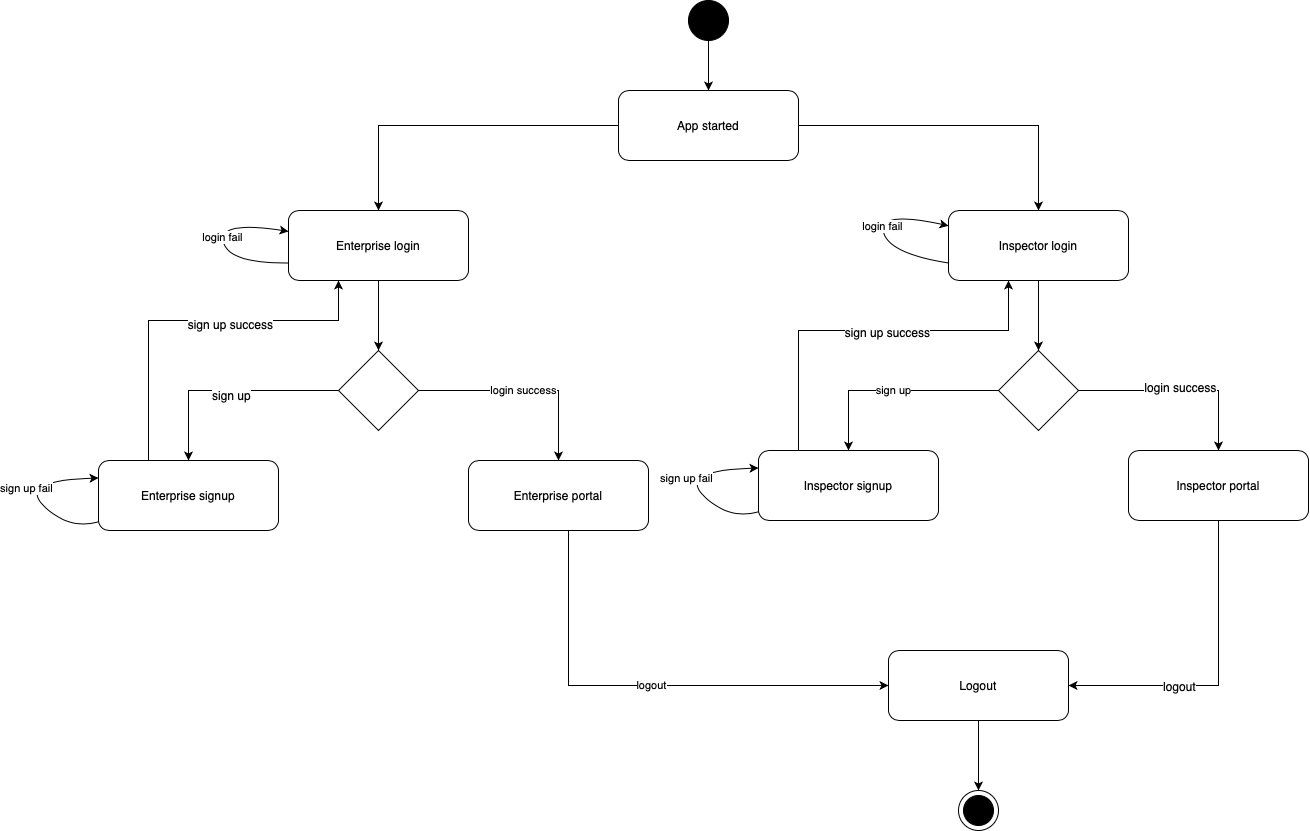

The diagram above was exported from draw.io. Its source (the exported page's mxGraphModel, read from the mxfile embedded in the PNG):
<mxGraphModel dx="946" dy="1831" grid="1" gridSize="10" guides="1" tooltips="1" connect="1" arrows="1" fold="1" page="1" pageScale="1" pageWidth="827" pageHeight="1169" math="0" shadow="0">
  <root>
    <mxCell id="0" />
    <mxCell id="1" parent="0" />
    <mxCell id="jFuhPwAVuafARWKCPNou-34" style="edgeStyle=orthogonalEdgeStyle;rounded=0;orthogonalLoop=1;jettySize=auto;html=1;" parent="1" source="jFuhPwAVuafARWKCPNou-1" target="jFuhPwAVuafARWKCPNou-6" edge="1">
      <mxGeometry relative="1" as="geometry" />
    </mxCell>
    <mxCell id="jFuhPwAVuafARWKCPNou-1" value="" style="shape=ellipse;html=1;fillColor=#000000;fontSize=18;fontColor=#ffffff;" parent="1" vertex="1">
      <mxGeometry x="820" y="-1060" width="40" height="40" as="geometry" />
    </mxCell>
    <mxCell id="jFuhPwAVuafARWKCPNou-52" style="edgeStyle=orthogonalEdgeStyle;rounded=0;orthogonalLoop=1;jettySize=auto;html=1;" parent="1" source="jFuhPwAVuafARWKCPNou-5" target="jFuhPwAVuafARWKCPNou-51" edge="1">
      <mxGeometry relative="1" as="geometry" />
    </mxCell>
    <mxCell id="jFuhPwAVuafARWKCPNou-5" value="Enterprise login" style="shape=rect;rounded=1;html=1;whiteSpace=wrap;align=center;" parent="1" vertex="1">
      <mxGeometry x="420" y="-850" width="180" height="70" as="geometry" />
    </mxCell>
    <mxCell id="jFuhPwAVuafARWKCPNou-33" style="edgeStyle=orthogonalEdgeStyle;rounded=0;orthogonalLoop=1;jettySize=auto;html=1;" parent="1" source="jFuhPwAVuafARWKCPNou-6" target="jFuhPwAVuafARWKCPNou-5" edge="1">
      <mxGeometry relative="1" as="geometry" />
    </mxCell>
    <mxCell id="jFuhPwAVuafARWKCPNou-44" style="edgeStyle=orthogonalEdgeStyle;rounded=0;orthogonalLoop=1;jettySize=auto;html=1;" parent="1" source="jFuhPwAVuafARWKCPNou-6" target="jFuhPwAVuafARWKCPNou-39" edge="1">
      <mxGeometry relative="1" as="geometry" />
    </mxCell>
    <mxCell id="jFuhPwAVuafARWKCPNou-6" value="App started" style="shape=rect;rounded=1;html=1;whiteSpace=wrap;align=center;" parent="1" vertex="1">
      <mxGeometry x="750" y="-970" width="180" height="70" as="geometry" />
    </mxCell>
    <mxCell id="jFuhPwAVuafARWKCPNou-64" value="logout" style="edgeStyle=orthogonalEdgeStyle;rounded=0;orthogonalLoop=1;jettySize=auto;html=1;" parent="1" source="jFuhPwAVuafARWKCPNou-7" target="jFuhPwAVuafARWKCPNou-50" edge="1">
      <mxGeometry relative="1" as="geometry">
        <Array as="points">
          <mxPoint x="700" y="-375" />
        </Array>
      </mxGeometry>
    </mxCell>
    <mxCell id="jFuhPwAVuafARWKCPNou-7" value="&lt;span style=&quot;white-space: normal&quot;&gt;Enterprise portal&lt;/span&gt;" style="shape=rect;rounded=1;html=1;whiteSpace=wrap;align=center;" parent="1" vertex="1">
      <mxGeometry x="600" y="-600" width="180" height="70" as="geometry" />
    </mxCell>
    <mxCell id="jFuhPwAVuafARWKCPNou-62" style="edgeStyle=orthogonalEdgeStyle;rounded=0;orthogonalLoop=1;jettySize=auto;html=1;" parent="1" source="jFuhPwAVuafARWKCPNou-8" target="jFuhPwAVuafARWKCPNou-5" edge="1">
      <mxGeometry relative="1" as="geometry">
        <Array as="points">
          <mxPoint x="280" y="-740" />
          <mxPoint x="470" y="-740" />
        </Array>
      </mxGeometry>
    </mxCell>
    <mxCell id="jFuhPwAVuafARWKCPNou-69" value="sign up success" style="text;html=1;align=center;verticalAlign=middle;resizable=0;points=[];labelBackgroundColor=#ffffff;" parent="jFuhPwAVuafARWKCPNou-62" vertex="1" connectable="0">
      <mxGeometry x="0.1964" y="-3" relative="1" as="geometry">
        <mxPoint as="offset" />
      </mxGeometry>
    </mxCell>
    <mxCell id="jFuhPwAVuafARWKCPNou-8" value="Enterprise signup" style="shape=rect;rounded=1;html=1;whiteSpace=wrap;align=center;" parent="1" vertex="1">
      <mxGeometry x="230" y="-600" width="180" height="70" as="geometry" />
    </mxCell>
    <mxCell id="jFuhPwAVuafARWKCPNou-30" value="sign up fail" style="curved=1;endArrow=classic;html=1;entryX=0;entryY=0.25;entryDx=0;entryDy=0;" parent="1" source="jFuhPwAVuafARWKCPNou-8" target="jFuhPwAVuafARWKCPNou-8" edge="1">
      <mxGeometry width="50" height="50" relative="1" as="geometry">
        <mxPoint x="150" y="-530" as="sourcePoint" />
        <mxPoint x="200" y="-580" as="targetPoint" />
        <Array as="points">
          <mxPoint x="200" y="-530" />
          <mxPoint x="150" y="-580" />
        </Array>
      </mxGeometry>
    </mxCell>
    <mxCell id="jFuhPwAVuafARWKCPNou-32" value="login fail" style="curved=1;endArrow=classic;html=1;exitX=0;exitY=0.75;exitDx=0;exitDy=0;" parent="1" source="jFuhPwAVuafARWKCPNou-5" target="jFuhPwAVuafARWKCPNou-5" edge="1">
      <mxGeometry width="50" height="50" relative="1" as="geometry">
        <mxPoint x="280" y="-810" as="sourcePoint" />
        <mxPoint x="330" y="-860" as="targetPoint" />
        <Array as="points">
          <mxPoint x="360" y="-797" />
          <mxPoint x="350" y="-840" />
        </Array>
      </mxGeometry>
    </mxCell>
    <mxCell id="jFuhPwAVuafARWKCPNou-56" style="edgeStyle=orthogonalEdgeStyle;rounded=0;orthogonalLoop=1;jettySize=auto;html=1;" parent="1" source="jFuhPwAVuafARWKCPNou-39" target="jFuhPwAVuafARWKCPNou-55" edge="1">
      <mxGeometry relative="1" as="geometry" />
    </mxCell>
    <mxCell id="jFuhPwAVuafARWKCPNou-39" value="Inspector login" style="shape=rect;rounded=1;html=1;whiteSpace=wrap;align=center;" parent="1" vertex="1">
      <mxGeometry x="1080" y="-850" width="180" height="70" as="geometry" />
    </mxCell>
    <mxCell id="jFuhPwAVuafARWKCPNou-65" style="edgeStyle=orthogonalEdgeStyle;rounded=0;orthogonalLoop=1;jettySize=auto;html=1;" parent="1" source="jFuhPwAVuafARWKCPNou-40" target="jFuhPwAVuafARWKCPNou-50" edge="1">
      <mxGeometry relative="1" as="geometry">
        <Array as="points">
          <mxPoint x="1350" y="-375" />
        </Array>
      </mxGeometry>
    </mxCell>
    <mxCell id="jFuhPwAVuafARWKCPNou-66" value="logout" style="text;html=1;align=center;verticalAlign=middle;resizable=0;points=[];labelBackgroundColor=#ffffff;" parent="jFuhPwAVuafARWKCPNou-65" vertex="1" connectable="0">
      <mxGeometry x="0.0453" y="-41" relative="1" as="geometry">
        <mxPoint x="-40" y="41" as="offset" />
      </mxGeometry>
    </mxCell>
    <mxCell id="jFuhPwAVuafARWKCPNou-40" value="&lt;span style=&quot;white-space: normal&quot;&gt;Inspector portal&lt;/span&gt;" style="shape=rect;rounded=1;html=1;whiteSpace=wrap;align=center;" parent="1" vertex="1">
      <mxGeometry x="1260" y="-610" width="180" height="70" as="geometry" />
    </mxCell>
    <mxCell id="jFuhPwAVuafARWKCPNou-67" style="edgeStyle=orthogonalEdgeStyle;rounded=0;orthogonalLoop=1;jettySize=auto;html=1;" parent="1" source="jFuhPwAVuafARWKCPNou-41" target="jFuhPwAVuafARWKCPNou-39" edge="1">
      <mxGeometry relative="1" as="geometry">
        <Array as="points">
          <mxPoint x="930" y="-730" />
          <mxPoint x="1140" y="-730" />
        </Array>
      </mxGeometry>
    </mxCell>
    <mxCell id="jFuhPwAVuafARWKCPNou-68" value="sign up success" style="text;html=1;align=center;verticalAlign=middle;resizable=0;points=[];labelBackgroundColor=#ffffff;" parent="jFuhPwAVuafARWKCPNou-67" vertex="1" connectable="0">
      <mxGeometry x="0.0912" y="-1" relative="1" as="geometry">
        <mxPoint x="1" as="offset" />
      </mxGeometry>
    </mxCell>
    <mxCell id="jFuhPwAVuafARWKCPNou-41" value="Inspector signup" style="shape=rect;rounded=1;html=1;whiteSpace=wrap;align=center;" parent="1" vertex="1">
      <mxGeometry x="890" y="-610" width="180" height="70" as="geometry" />
    </mxCell>
    <mxCell id="jFuhPwAVuafARWKCPNou-42" value="sign up fail" style="curved=1;endArrow=classic;html=1;entryX=0;entryY=0.25;entryDx=0;entryDy=0;" parent="1" source="jFuhPwAVuafARWKCPNou-41" target="jFuhPwAVuafARWKCPNou-41" edge="1">
      <mxGeometry width="50" height="50" relative="1" as="geometry">
        <mxPoint x="810" y="-540" as="sourcePoint" />
        <mxPoint x="860" y="-590" as="targetPoint" />
        <Array as="points">
          <mxPoint x="860" y="-540" />
          <mxPoint x="810" y="-590" />
        </Array>
      </mxGeometry>
    </mxCell>
    <mxCell id="jFuhPwAVuafARWKCPNou-43" value="login fail" style="curved=1;endArrow=classic;html=1;exitX=0;exitY=0.75;exitDx=0;exitDy=0;" parent="1" source="jFuhPwAVuafARWKCPNou-39" target="jFuhPwAVuafARWKCPNou-39" edge="1">
      <mxGeometry width="50" height="50" relative="1" as="geometry">
        <mxPoint x="940" y="-820" as="sourcePoint" />
        <mxPoint x="990" y="-870" as="targetPoint" />
        <Array as="points">
          <mxPoint x="1020" y="-807" />
          <mxPoint x="1010" y="-850" />
        </Array>
      </mxGeometry>
    </mxCell>
    <mxCell id="2iSRKUQ7_HXWzW_RcP7Y-2" style="edgeStyle=orthogonalEdgeStyle;rounded=0;orthogonalLoop=1;jettySize=auto;html=1;" parent="1" source="jFuhPwAVuafARWKCPNou-50" target="2iSRKUQ7_HXWzW_RcP7Y-1" edge="1">
      <mxGeometry relative="1" as="geometry" />
    </mxCell>
    <mxCell id="jFuhPwAVuafARWKCPNou-50" value="Logout" style="shape=rect;rounded=1;html=1;whiteSpace=wrap;align=center;" parent="1" vertex="1">
      <mxGeometry x="1020" y="-410" width="180" height="70" as="geometry" />
    </mxCell>
    <mxCell id="jFuhPwAVuafARWKCPNou-53" style="edgeStyle=orthogonalEdgeStyle;rounded=0;orthogonalLoop=1;jettySize=auto;html=1;" parent="1" source="jFuhPwAVuafARWKCPNou-51" target="jFuhPwAVuafARWKCPNou-8" edge="1">
      <mxGeometry relative="1" as="geometry" />
    </mxCell>
    <mxCell id="jFuhPwAVuafARWKCPNou-60" value="sign up" style="text;html=1;align=center;verticalAlign=middle;resizable=0;points=[];labelBackgroundColor=#ffffff;" parent="jFuhPwAVuafARWKCPNou-53" vertex="1" connectable="0">
      <mxGeometry x="-0.0121" y="4" relative="1" as="geometry">
        <mxPoint x="1" as="offset" />
      </mxGeometry>
    </mxCell>
    <mxCell id="jFuhPwAVuafARWKCPNou-54" value="login success" style="edgeStyle=orthogonalEdgeStyle;rounded=0;orthogonalLoop=1;jettySize=auto;html=1;" parent="1" source="jFuhPwAVuafARWKCPNou-51" target="jFuhPwAVuafARWKCPNou-7" edge="1">
      <mxGeometry relative="1" as="geometry" />
    </mxCell>
    <mxCell id="jFuhPwAVuafARWKCPNou-51" value="" style="rhombus;whiteSpace=wrap;html=1;" parent="1" vertex="1">
      <mxGeometry x="470" y="-710" width="80" height="80" as="geometry" />
    </mxCell>
    <mxCell id="jFuhPwAVuafARWKCPNou-57" value="sign up" style="edgeStyle=orthogonalEdgeStyle;rounded=0;orthogonalLoop=1;jettySize=auto;html=1;" parent="1" source="jFuhPwAVuafARWKCPNou-55" target="jFuhPwAVuafARWKCPNou-41" edge="1">
      <mxGeometry relative="1" as="geometry" />
    </mxCell>
    <mxCell id="jFuhPwAVuafARWKCPNou-58" style="edgeStyle=orthogonalEdgeStyle;rounded=0;orthogonalLoop=1;jettySize=auto;html=1;" parent="1" source="jFuhPwAVuafARWKCPNou-55" target="jFuhPwAVuafARWKCPNou-40" edge="1">
      <mxGeometry relative="1" as="geometry" />
    </mxCell>
    <mxCell id="jFuhPwAVuafARWKCPNou-61" value="login success" style="text;html=1;align=center;verticalAlign=middle;resizable=0;points=[];labelBackgroundColor=#ffffff;" parent="jFuhPwAVuafARWKCPNou-58" vertex="1" connectable="0">
      <mxGeometry x="0.02" y="4" relative="1" as="geometry">
        <mxPoint x="-1" as="offset" />
      </mxGeometry>
    </mxCell>
    <mxCell id="jFuhPwAVuafARWKCPNou-55" value="" style="rhombus;whiteSpace=wrap;html=1;" parent="1" vertex="1">
      <mxGeometry x="1130" y="-710" width="80" height="80" as="geometry" />
    </mxCell>
    <mxCell id="2iSRKUQ7_HXWzW_RcP7Y-1" value="" style="shape=mxgraph.sysml.actFinal;html=1;verticalLabelPosition=bottom;labelBackgroundColor=#ffffff;verticalAlign=top;" parent="1" vertex="1">
      <mxGeometry x="1090" y="-270" width="40" height="40" as="geometry" />
    </mxCell>
  </root>
</mxGraphModel>